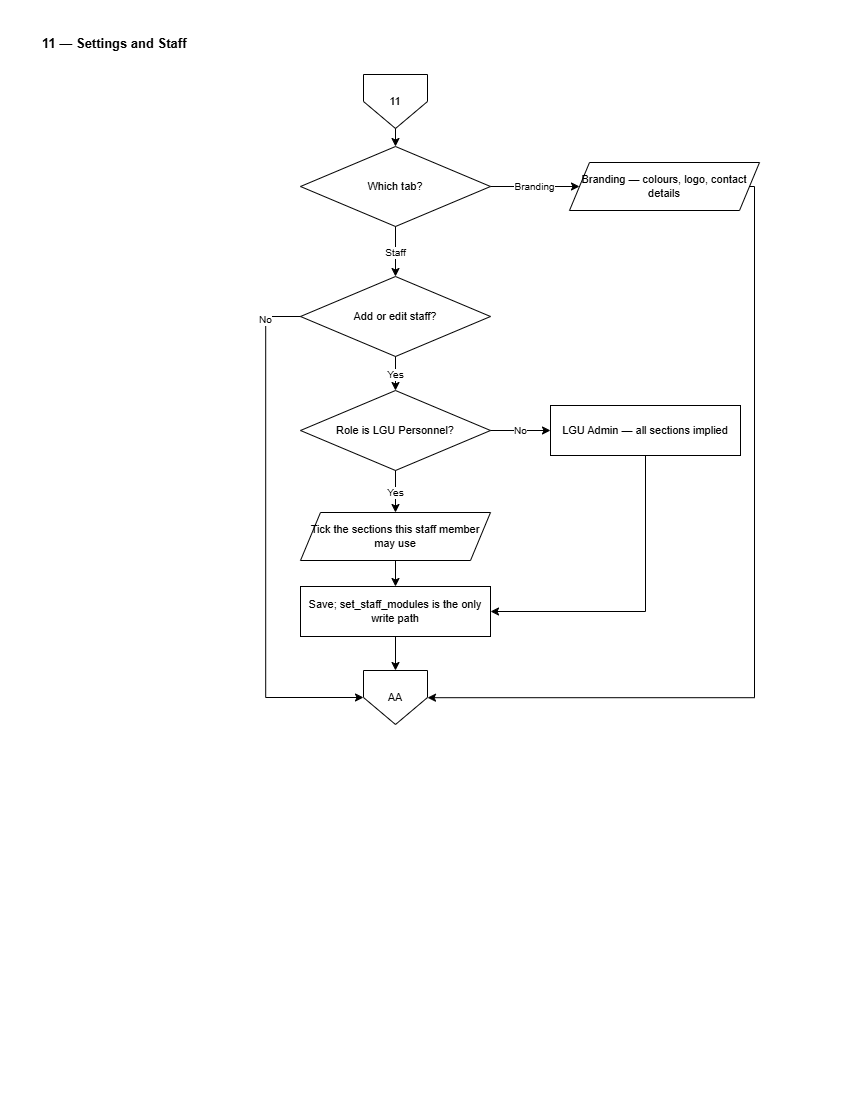

The diagram above was exported from draw.io. Its source (the exported page's mxGraphModel, read from the mxfile embedded in the PNG):
<mxGraphModel dx="2060" dy="1068" grid="0" gridSize="10" guides="1" tooltips="1" connect="1" arrows="1" fold="1" page="1" pageScale="1" pageWidth="850" pageHeight="1100" math="0" shadow="0">
  <root>
    <mxCell id="0" />
    <mxCell id="1" parent="0" />
    <mxCell id="L11-title" parent="1" style="text;html=1;align=left;verticalAlign=middle;strokeColor=none;fillColor=none;fontSize=13;fontStyle=1;fontColor=#000000;" value="11 — Settings and Staff" vertex="1">
      <mxGeometry height="26" width="700" x="40" y="30" as="geometry" />
    </mxCell>
    <mxCell id="L11-i" parent="1" style="shape=offPageConnector;whiteSpace=wrap;html=1;size=0.5;fillColor=#FFFFFF;strokeColor=#000000;fontColor=#000000;fontSize=11;" value="11" vertex="1">
      <mxGeometry height="54" width="64" x="363" y="74" as="geometry" />
    </mxCell>
    <mxCell id="L11-q" parent="1" style="rhombus;whiteSpace=wrap;html=1;fillColor=#FFFFFF;strokeColor=#000000;fontColor=#000000;fontSize=11;" value="Which tab?" vertex="1">
      <mxGeometry height="80" width="190" x="300" y="146" as="geometry" />
    </mxCell>
    <mxCell id="L11-br" parent="1" style="shape=parallelogram;perimeter=parallelogramPerimeter;fixedSize=1;whiteSpace=wrap;html=1;fillColor=#FFFFFF;strokeColor=#000000;fontColor=#000000;fontSize=11;" value="Branding — colours,&amp;#10;logo, contact details" vertex="1">
      <mxGeometry height="48" width="190" x="569" y="162" as="geometry" />
    </mxCell>
    <mxCell id="L11-stf" parent="1" style="rhombus;whiteSpace=wrap;html=1;fillColor=#FFFFFF;strokeColor=#000000;fontColor=#000000;fontSize=11;" value="Add or edit staff?" vertex="1">
      <mxGeometry height="80" width="190" x="300" y="276" as="geometry" />
    </mxCell>
    <mxCell id="L11-role" parent="1" style="rhombus;whiteSpace=wrap;html=1;fillColor=#FFFFFF;strokeColor=#000000;fontColor=#000000;fontSize=11;" value="Role is LGU Personnel?" vertex="1">
      <mxGeometry height="80" width="190" x="300" y="390" as="geometry" />
    </mxCell>
    <mxCell id="L11-mods" parent="1" style="shape=parallelogram;perimeter=parallelogramPerimeter;fixedSize=1;whiteSpace=wrap;html=1;fillColor=#FFFFFF;strokeColor=#000000;fontColor=#000000;fontSize=11;" value="Tick the sections&amp;#10;this staff member may use" vertex="1">
      <mxGeometry height="48" width="190" x="300" y="512" as="geometry" />
    </mxCell>
    <mxCell id="L11-full" parent="1" style="rounded=0;whiteSpace=wrap;html=1;fillColor=#FFFFFF;strokeColor=#000000;fontColor=#000000;fontSize=11;" value="LGU Admin —&amp;#10;all sections implied" vertex="1">
      <mxGeometry height="50" width="190" x="550" y="405" as="geometry" />
    </mxCell>
    <mxCell id="L11-save" parent="1" style="rounded=0;whiteSpace=wrap;html=1;fillColor=#FFFFFF;strokeColor=#000000;fontColor=#000000;fontSize=11;" value="Save; set_staff_modules&amp;#10;is the only write path" vertex="1">
      <mxGeometry height="50" width="190" x="300" y="586" as="geometry" />
    </mxCell>
    <mxCell id="L11-o" parent="1" style="shape=offPageConnector;whiteSpace=wrap;html=1;size=0.5;fillColor=#FFFFFF;strokeColor=#000000;fontColor=#000000;fontSize=11;" value="AA" vertex="1">
      <mxGeometry height="54" width="64" x="363" y="670" as="geometry" />
    </mxCell>
    <mxCell id="L11-e0" edge="1" parent="1" source="L11-i" style="edgeStyle=orthogonalEdgeStyle;rounded=0;html=1;strokeColor=#000000;endArrow=classic;fontSize=10;" target="L11-q" value="">
      <mxGeometry relative="1" as="geometry" />
    </mxCell>
    <mxCell id="L11-e1" edge="1" parent="1" source="L11-q" style="edgeStyle=orthogonalEdgeStyle;rounded=0;html=1;strokeColor=#000000;endArrow=classic;fontSize=10;entryX=0;entryY=0.5;entryDx=0;entryDy=0;" target="L11-br" value="Branding">
      <mxGeometry relative="1" as="geometry">
        <Array as="points" />
      </mxGeometry>
    </mxCell>
    <mxCell id="L11-e2" edge="1" parent="1" source="L11-br" style="edgeStyle=orthogonalEdgeStyle;rounded=0;html=1;strokeColor=#000000;endArrow=classic;fontSize=10;exitX=1;exitY=0.5;exitDx=0;exitDy=0;" target="L11-o" value="">
      <mxGeometry relative="1" as="geometry">
        <Array as="points">
          <mxPoint x="754" y="186" />
          <mxPoint x="754" y="697.1" />
        </Array>
      </mxGeometry>
    </mxCell>
    <mxCell id="L11-e3" edge="1" parent="1" source="L11-q" style="edgeStyle=orthogonalEdgeStyle;rounded=0;html=1;strokeColor=#000000;endArrow=classic;fontSize=10;" target="L11-stf" value="Staff">
      <mxGeometry relative="1" as="geometry" />
    </mxCell>
    <mxCell id="L11-e4" edge="1" parent="1" source="L11-stf" style="edgeStyle=orthogonalEdgeStyle;rounded=0;html=1;strokeColor=#000000;endArrow=classic;fontSize=10;" target="L11-role" value="Yes">
      <mxGeometry relative="1" as="geometry" />
    </mxCell>
    <mxCell id="L11-e5" edge="1" parent="1" source="L11-stf" style="edgeStyle=orthogonalEdgeStyle;rounded=0;html=1;strokeColor=#000000;endArrow=classic;fontSize=10;" target="L11-o" value="No">
      <mxGeometry relative="1" x="-0.8512" as="geometry">
        <mxPoint as="offset" />
        <Array as="points">
          <mxPoint x="265.2" y="316" />
          <mxPoint x="265.2" y="697" />
        </Array>
      </mxGeometry>
    </mxCell>
    <mxCell id="L11-e6" edge="1" parent="1" source="L11-role" style="edgeStyle=orthogonalEdgeStyle;rounded=0;html=1;strokeColor=#000000;endArrow=classic;fontSize=10;" target="L11-mods" value="Yes">
      <mxGeometry relative="1" as="geometry" />
    </mxCell>
    <mxCell id="L11-e7" edge="1" parent="1" source="L11-mods" style="edgeStyle=orthogonalEdgeStyle;rounded=0;html=1;strokeColor=#000000;endArrow=classic;fontSize=10;" target="L11-save" value="">
      <mxGeometry relative="1" as="geometry" />
    </mxCell>
    <mxCell id="L11-e8" edge="1" parent="1" source="L11-role" style="edgeStyle=orthogonalEdgeStyle;rounded=0;html=1;strokeColor=#000000;endArrow=classic;fontSize=10;" target="L11-full" value="No">
      <mxGeometry relative="1" as="geometry" />
    </mxCell>
    <mxCell id="L11-e9" edge="1" parent="1" source="L11-full" style="edgeStyle=orthogonalEdgeStyle;rounded=0;html=1;strokeColor=#000000;endArrow=classic;fontSize=10;" target="L11-save" value="">
      <mxGeometry relative="1" as="geometry">
        <Array as="points">
          <mxPoint x="645" y="611" />
        </Array>
      </mxGeometry>
    </mxCell>
    <mxCell id="L11-e10" edge="1" parent="1" source="L11-save" style="edgeStyle=orthogonalEdgeStyle;rounded=0;html=1;strokeColor=#000000;endArrow=classic;fontSize=10;" target="L11-o" value="">
      <mxGeometry relative="1" as="geometry" />
    </mxCell>
  </root>
</mxGraphModel>